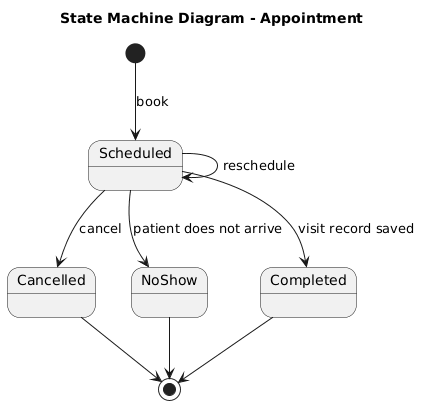

The diagram above was rendered by PlantUML. Its source (embedded in the PNG):
@startuml
title State Machine Diagram - Appointment

[*] --> Scheduled : book

Scheduled --> Scheduled : reschedule
Scheduled --> Cancelled : cancel
Scheduled --> NoShow : patient does not arrive
Scheduled --> Completed : visit record saved

Cancelled --> [*]
NoShow --> [*]
Completed --> [*]
@enduml